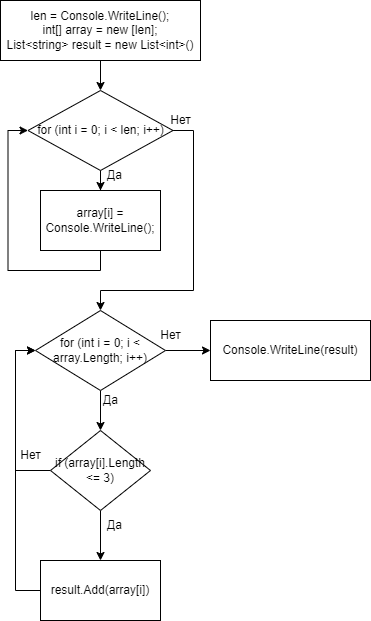

The diagram above was exported from draw.io. Its source (the exported page's mxGraphModel, read from the mxfile embedded in the PNG):
<mxGraphModel dx="1434" dy="764" grid="1" gridSize="10" guides="1" tooltips="1" connect="1" arrows="1" fold="1" page="1" pageScale="1" pageWidth="827" pageHeight="1169" math="0" shadow="0">
  <root>
    <mxCell id="0" />
    <mxCell id="1" parent="0" />
    <mxCell id="Z9rTUUIngF2r0iXhwp1S-2" value="" style="edgeStyle=orthogonalEdgeStyle;rounded=0;orthogonalLoop=1;jettySize=auto;html=1;" edge="1" parent="1" source="1-tkqrU6BosCnXnqv7ym-1" target="Z9rTUUIngF2r0iXhwp1S-1">
      <mxGeometry relative="1" as="geometry" />
    </mxCell>
    <mxCell id="1-tkqrU6BosCnXnqv7ym-1" value="len = Console.WriteLine();&lt;br&gt;int[] array = new [len];&lt;br&gt;List&amp;lt;string&amp;gt; result = new List&amp;lt;int&amp;gt;()" style="rounded=0;whiteSpace=wrap;html=1;" parent="1" vertex="1">
      <mxGeometry x="300" y="100" width="200" height="60" as="geometry" />
    </mxCell>
    <mxCell id="1-tkqrU6BosCnXnqv7ym-7" style="edgeStyle=orthogonalEdgeStyle;rounded=0;orthogonalLoop=1;jettySize=auto;html=1;entryX=0.5;entryY=0;entryDx=0;entryDy=0;" parent="1" source="1-tkqrU6BosCnXnqv7ym-4" target="1-tkqrU6BosCnXnqv7ym-12" edge="1">
      <mxGeometry relative="1" as="geometry">
        <mxPoint x="400.0344827586207" y="525" as="targetPoint" />
      </mxGeometry>
    </mxCell>
    <mxCell id="1-tkqrU6BosCnXnqv7ym-10" style="edgeStyle=orthogonalEdgeStyle;rounded=0;orthogonalLoop=1;jettySize=auto;html=1;" parent="1" source="1-tkqrU6BosCnXnqv7ym-4" target="1-tkqrU6BosCnXnqv7ym-9" edge="1">
      <mxGeometry relative="1" as="geometry" />
    </mxCell>
    <mxCell id="1-tkqrU6BosCnXnqv7ym-4" value="for (int i = 0; i &amp;lt; array.Length; i++)" style="rhombus;whiteSpace=wrap;html=1;" parent="1" vertex="1">
      <mxGeometry x="335" y="410" width="130" height="80" as="geometry" />
    </mxCell>
    <mxCell id="1-tkqrU6BosCnXnqv7ym-8" value="Да" style="text;html=1;align=center;verticalAlign=middle;resizable=0;points=[];autosize=1;strokeColor=none;fillColor=none;" parent="1" vertex="1">
      <mxGeometry x="390" y="485" width="40" height="30" as="geometry" />
    </mxCell>
    <mxCell id="1-tkqrU6BosCnXnqv7ym-9" value="Console.WriteLine(result)" style="rounded=0;whiteSpace=wrap;html=1;" parent="1" vertex="1">
      <mxGeometry x="510" y="420" width="160" height="60" as="geometry" />
    </mxCell>
    <mxCell id="1-tkqrU6BosCnXnqv7ym-11" value="Нет" style="text;html=1;align=center;verticalAlign=middle;resizable=0;points=[];autosize=1;strokeColor=none;fillColor=none;" parent="1" vertex="1">
      <mxGeometry x="450" y="420" width="40" height="30" as="geometry" />
    </mxCell>
    <mxCell id="1-tkqrU6BosCnXnqv7ym-14" style="edgeStyle=orthogonalEdgeStyle;rounded=0;orthogonalLoop=1;jettySize=auto;html=1;entryX=0;entryY=0.5;entryDx=0;entryDy=0;exitX=0;exitY=0.5;exitDx=0;exitDy=0;" parent="1" source="1-tkqrU6BosCnXnqv7ym-12" target="1-tkqrU6BosCnXnqv7ym-4" edge="1">
      <mxGeometry relative="1" as="geometry" />
    </mxCell>
    <mxCell id="1-tkqrU6BosCnXnqv7ym-17" value="" style="edgeStyle=orthogonalEdgeStyle;rounded=0;orthogonalLoop=1;jettySize=auto;html=1;" parent="1" source="1-tkqrU6BosCnXnqv7ym-12" target="1-tkqrU6BosCnXnqv7ym-16" edge="1">
      <mxGeometry relative="1" as="geometry" />
    </mxCell>
    <mxCell id="1-tkqrU6BosCnXnqv7ym-12" value="if (array[i].Length &amp;lt;= 3)" style="rhombus;whiteSpace=wrap;html=1;" parent="1" vertex="1">
      <mxGeometry x="350" y="530" width="100" height="80" as="geometry" />
    </mxCell>
    <mxCell id="1-tkqrU6BosCnXnqv7ym-15" value="Нет" style="text;html=1;align=center;verticalAlign=middle;resizable=0;points=[];autosize=1;strokeColor=none;fillColor=none;" parent="1" vertex="1">
      <mxGeometry x="310" y="540" width="40" height="30" as="geometry" />
    </mxCell>
    <mxCell id="1-tkqrU6BosCnXnqv7ym-19" style="edgeStyle=orthogonalEdgeStyle;rounded=0;orthogonalLoop=1;jettySize=auto;html=1;entryX=0;entryY=0.5;entryDx=0;entryDy=0;exitX=0;exitY=0.5;exitDx=0;exitDy=0;" parent="1" source="1-tkqrU6BosCnXnqv7ym-16" target="1-tkqrU6BosCnXnqv7ym-4" edge="1">
      <mxGeometry relative="1" as="geometry" />
    </mxCell>
    <mxCell id="1-tkqrU6BosCnXnqv7ym-16" value="result.Add(array[i])" style="whiteSpace=wrap;html=1;" parent="1" vertex="1">
      <mxGeometry x="340" y="660" width="120" height="60" as="geometry" />
    </mxCell>
    <mxCell id="1-tkqrU6BosCnXnqv7ym-18" value="Да" style="text;html=1;align=center;verticalAlign=middle;resizable=0;points=[];autosize=1;strokeColor=none;fillColor=none;" parent="1" vertex="1">
      <mxGeometry x="394" y="610" width="40" height="30" as="geometry" />
    </mxCell>
    <mxCell id="Z9rTUUIngF2r0iXhwp1S-5" value="" style="edgeStyle=orthogonalEdgeStyle;rounded=0;orthogonalLoop=1;jettySize=auto;html=1;" edge="1" parent="1" source="Z9rTUUIngF2r0iXhwp1S-1" target="Z9rTUUIngF2r0iXhwp1S-4">
      <mxGeometry relative="1" as="geometry" />
    </mxCell>
    <mxCell id="Z9rTUUIngF2r0iXhwp1S-7" style="edgeStyle=orthogonalEdgeStyle;rounded=0;orthogonalLoop=1;jettySize=auto;html=1;entryX=0.5;entryY=0;entryDx=0;entryDy=0;exitX=1;exitY=0.5;exitDx=0;exitDy=0;" edge="1" parent="1" source="Z9rTUUIngF2r0iXhwp1S-1" target="1-tkqrU6BosCnXnqv7ym-4">
      <mxGeometry relative="1" as="geometry">
        <Array as="points">
          <mxPoint x="493" y="230" />
          <mxPoint x="493" y="390" />
          <mxPoint x="400" y="390" />
        </Array>
      </mxGeometry>
    </mxCell>
    <mxCell id="Z9rTUUIngF2r0iXhwp1S-1" value="for (int i = 0; i &amp;lt; len; i++)" style="rhombus;whiteSpace=wrap;html=1;" vertex="1" parent="1">
      <mxGeometry x="327.5" y="190" width="145" height="80" as="geometry" />
    </mxCell>
    <mxCell id="Z9rTUUIngF2r0iXhwp1S-6" style="edgeStyle=orthogonalEdgeStyle;rounded=0;orthogonalLoop=1;jettySize=auto;html=1;entryX=0;entryY=0.5;entryDx=0;entryDy=0;exitX=0.5;exitY=1;exitDx=0;exitDy=0;" edge="1" parent="1" source="Z9rTUUIngF2r0iXhwp1S-4" target="Z9rTUUIngF2r0iXhwp1S-1">
      <mxGeometry relative="1" as="geometry" />
    </mxCell>
    <mxCell id="Z9rTUUIngF2r0iXhwp1S-4" value="array[i] = Console.WriteLine();" style="whiteSpace=wrap;html=1;" vertex="1" parent="1">
      <mxGeometry x="340" y="290" width="120" height="60" as="geometry" />
    </mxCell>
    <mxCell id="Z9rTUUIngF2r0iXhwp1S-8" value="Нет" style="text;html=1;align=center;verticalAlign=middle;resizable=0;points=[];autosize=1;strokeColor=none;fillColor=none;" vertex="1" parent="1">
      <mxGeometry x="460" y="205" width="40" height="30" as="geometry" />
    </mxCell>
    <mxCell id="Z9rTUUIngF2r0iXhwp1S-9" value="Да" style="text;html=1;align=center;verticalAlign=middle;resizable=0;points=[];autosize=1;strokeColor=none;fillColor=none;" vertex="1" parent="1">
      <mxGeometry x="394" y="260" width="40" height="30" as="geometry" />
    </mxCell>
  </root>
</mxGraphModel>